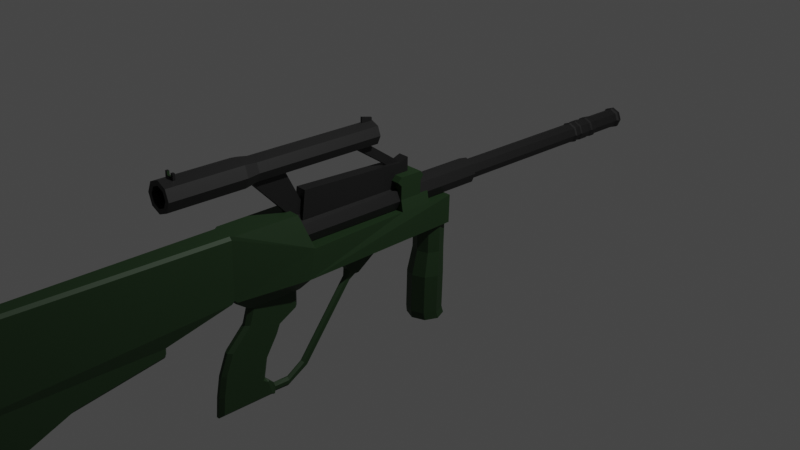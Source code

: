 # Source: Steyr_AUG.blend  (saved by Blender 2.80.75; exported with 4.5.12 LTS)
import bpy
from mathutils import Matrix  # noqa: F401  (used for matrix-valued properties, if any)

bpy.ops.wm.read_factory_settings(use_empty=True)
scene = bpy.context.scene
scene.name = 'Scene'

# ---- collections
col_collection = bpy.data.collections.new('Collection'); scene.collection.children.link(col_collection)

# ---- materials (node trees are filled in below, after node groups)
mat_body = bpy.data.materials.new('Body')
mat_body.alpha_threshold = 0.0
mat_body.use_transparent_shadow = False
mat_body.line_color = (0.0, 0.0, 0.0, 1.0)
mat_secondary = bpy.data.materials.new('Secondary')
mat_secondary.use_transparent_shadow = False

# ---- material node trees
mat_body.use_nodes = True; mat_body.node_tree.nodes.clear()
_N = mat_body.node_tree.nodes; _L = mat_body.node_tree.links
n0 = _N.new('ShaderNodeOutputMaterial'); n0.name = 'Material Output'; n0.location = (300, 300)
n1 = _N.new('ShaderNodeBsdfPrincipled'); n1.name = 'Principled BSDF'; n1.location = (2, 302)
n1.distribution = 'GGX'
n1.subsurface_method = 'BURLEY'
n1.inputs[0].default_value = (0.01309, 0.03931, 0.01056, 1.0)
n1.inputs[1].default_value = 0.05
n1.inputs[2].default_value = 0.6318
n1.inputs[3].default_value = 1.45
n1.inputs[27].default_value = (0.0, 0.0, 0.0, 1.0)
n1.inputs[28].default_value = 1.0
_L.new(n1.outputs[0], n0.inputs[0])
n0.is_active_output = True
mat_secondary.use_nodes = True; mat_secondary.node_tree.nodes.clear()
_N = mat_secondary.node_tree.nodes; _L = mat_secondary.node_tree.links
n0 = _N.new('ShaderNodeOutputMaterial'); n0.name = 'Material Output'; n0.location = (300, 300)
n1 = _N.new('ShaderNodeBsdfPrincipled'); n1.name = 'Principled BSDF'; n1.location = (10, 300)
n1.distribution = 'GGX'
n1.subsurface_method = 'BURLEY'
n1.inputs[0].default_value = (0.02274, 0.02274, 0.02274, 1.0)
n1.inputs[1].default_value = 0.4409
n1.inputs[3].default_value = 1.45
n1.inputs[27].default_value = (0.0, 0.0, 0.0, 1.0)
n1.inputs[28].default_value = 1.0
_L.new(n1.outputs[0], n0.inputs[0])
n0.is_active_output = True

# ---- world
world_world = bpy.data.worlds.new('World'); scene.world = world_world
world_world.use_nodes = True; world_world.node_tree.nodes.clear()
_N = world_world.node_tree.nodes; _L = world_world.node_tree.links
n0 = _N.new('ShaderNodeOutputWorld'); n0.name = 'World Output'; n0.location = (300, 300)
n1 = _N.new('ShaderNodeBackground'); n1.name = 'Background'; n1.location = (10, 300)
n1.inputs[0].default_value = (0.05088, 0.05088, 0.05088, 1.0)
_L.new(n1.outputs[0], n0.inputs[0])
n0.is_active_output = True
world_world.color = (0.05088, 0.05088, 0.05088)
world_world.use_sun_shadow = False
world_world.sun_shadow_jitter_overblur = 0.0

# ---- cameras
cam_camera = bpy.data.cameras.new('Camera')
cam_camera.clip_end = 100.0
cam_camera.ortho_scale = 7.314

# ---- lights
light_light = bpy.data.lights.new('Light', 'POINT')
light_light.transmission_factor = 0.0
light_light.energy = 1000.0
light_light.shadow_soft_size = 0.1
light_light.shadow_maximum_resolution = 0.006
light_light.use_absolute_resolution = True

# ---- meshes
me_cube = bpy.data.meshes.new('Cube')
me_cube.from_pydata([(0.1768, 1.627, 0.1783), (0.1768, 1.627, -0.1296), (0.0, -1.048, 0.0152), (0.0, -1.048, -0.1296), (0.1337, -1.048, 0.0152), (0.0, 1.627, -0.1296), (0.0, -4.48, 0.0152), (0.0, -4.48, -0.1296), (0.0, 1.627, 0.1783), (0.0, -0.3238, 0.1783), (0.0, -0.2622, -0.1296), (0.2316, -0.2622, -0.1296), (0.2316, -0.1959, 0.1783), (0.0, -1.048, 0.5254), (0.0, -0.3238, 0.5254), (0.0, -4.48, 0.5254), (0.1454, -0.3238, 0.5254), (0.0, -1.726, -0.3377), (0.0, -4.437, -0.3377), (0.0, -4.437, -0.3377), (0.09062, -4.437, -0.3377), (0.0, -1.726, -0.4101), (0.0, -4.437, -0.4101), (0.07888, -2.63, -0.4101), (0.0, -2.635, -0.4101), (0.0, -1.726, -0.438), (0.0, -4.275, -1.315), (0.0, -2.635, -0.5973), (0.0, -3.383, -0.9248), (-0.00187, -4.148, -1.335), (-0.00187, -3.542, -1.107), (-0.003201, -4.067, -1.343), (-0.003201, -3.535, -1.322), (0.0, -0.8732, -0.4774), (0.0, -0.2622, -0.4774), (0.0, -0.2622, -0.3035), (0.0, -0.8239, -0.3035), (0.0, -1.208, -1.35), (0.0, -0.5969, -1.35), (0.0, -0.6293, -0.9136), (0.0, -1.158, -0.9136), (0.0, -1.079, -0.6955), (0.0, -0.5015, -0.6955), (0.0, -0.664, -1.132), (0.0, -1.193, -1.132), (0.0, -0.9761, -0.5864), (0.0, -0.4575, -0.5864), (0.0, -0.5497, -1.345), (0.0, -0.5508, -1.239), (0.0, -0.3786, -1.348), (0.0, -0.3797, -1.243), (0.0, -0.139, -1.209), (0.0, -0.2105, -1.132), (0.0, 0.4097, -0.4617), (0.0, 0.3383, -0.3841), (0.0, 0.4678, -0.3922), (0.0, 0.3621, -0.3146), (0.0523, 0.8739, -0.1079), (0.0, 0.8739, -0.1079), (0.0, 0.2202, -0.06785), (0.0523, 0.2202, -0.06785), (0.1768, 0.9629, 0.1783), (0.0, 0.9629, 0.1783), (0.1768, 1.326, 0.1783), (0.0, 1.326, 0.1783), (0.151, 1.326, 0.3004), (0.151, 0.9629, 0.3004), (0.0, 1.326, 0.3004), (0.0, 0.9629, 0.3004), (0.0, 1.223, 0.3004), (0.151, 1.223, 0.3004), (0.151, 1.223, 0.5426), (0.151, 0.9629, 0.5426), (0.0, 1.223, 0.5426), (0.0, 0.9629, 0.5426), (0.151, 0.9629, 0.4482), (0.0, 0.9629, 0.4482), (0.151, 1.223, 0.4482), (0.0, 1.223, 0.4482), (0.151, 0.916, 0.4954), (0.151, 1.258, 0.4954), (0.0, 1.258, 0.4954), (0.0, 0.916, 0.4954), (0.0, 2.038, 0.4285), (0.0, -0.3415, 0.4285), (0.1002, 2.038, 0.387), (0.1002, -0.3415, 0.387), (0.1417, 2.038, 0.2869), (0.1417, -0.3415, 0.2869), (0.1002, 2.038, 0.1867), (0.1002, -0.3415, 0.1867), (0.0, 2.038, 0.1452), (0.0, -0.3415, 0.1452), (0.0, 2.063, 0.3957), (0.07699, 2.063, 0.3639), (0.1089, 2.063, 0.2869), (0.07699, 2.063, 0.2099), (0.0, 2.063, 0.178), (0.0, 3.756, 0.3957), (0.07699, 3.756, 0.3639), (0.1089, 3.756, 0.2869), (0.07699, 3.756, 0.2099), (0.0, 3.756, 0.178), (0.0, 3.773, 0.4072), (0.0851, 3.773, 0.372), (0.1203, 3.773, 0.2869), (0.0851, 3.773, 0.2018), (0.0, 3.773, 0.1665), (0.0, 3.797, 0.4072), (0.0851, 3.797, 0.372), (0.1203, 3.797, 0.2869), (0.0851, 3.797, 0.2018), (0.0, 3.797, 0.1665), (0.0, 3.808, 0.3971), (0.07793, 3.808, 0.3648), (0.1102, 3.808, 0.2869), (0.07793, 3.808, 0.2089), (0.0, 3.808, 0.1766), (0.0, 3.855, 0.3971), (0.07793, 3.855, 0.3648), (0.1102, 3.855, 0.2869), (0.07793, 3.855, 0.2089), (0.0, 3.855, 0.1766), (0.0, 3.87, 0.4046), (0.08323, 3.87, 0.3701), (0.1177, 3.87, 0.2869), (0.08323, 3.87, 0.2036), (0.0, 3.87, 0.1692), (0.0, 3.989, 0.4046), (0.08323, 3.989, 0.3701), (0.1177, 3.989, 0.2869), (0.08323, 3.989, 0.2036), (0.0, 3.989, 0.1692), (0.0, 4.006, 0.3973), (0.07809, 4.006, 0.3649), (0.1104, 4.006, 0.2869), (0.07809, 4.006, 0.2088), (0.0, 4.006, 0.1764), (0.0, 4.038, 0.3973), (0.07809, 4.038, 0.3649), (0.1104, 4.038, 0.2869), (0.07809, 4.038, 0.2088), (0.0, 4.038, 0.1764), (0.0, 4.057, 0.4065), (0.08458, 4.057, 0.3714), (0.1196, 4.057, 0.2869), (0.08458, 4.057, 0.2023), (0.0, 4.057, 0.1672), (0.0, 4.123, 0.4065), (0.08458, 4.123, 0.3714), (0.1196, 4.123, 0.2869), (0.08458, 4.123, 0.2023), (0.0, 4.123, 0.1672), (0.0, 4.151, 0.3936), (0.07549, 4.151, 0.3624), (0.1068, 4.151, 0.2869), (0.07549, 4.151, 0.2114), (0.0, 4.151, 0.1801), (0.0, 4.536, 0.3936), (0.07549, 4.536, 0.3624), (0.1068, 4.536, 0.2869), (0.07549, 4.536, 0.2114), (0.0, 4.536, 0.1801), (0.0, 4.558, 0.4081), (0.08574, 4.558, 0.3726), (0.1213, 4.558, 0.2869), (0.08574, 4.558, 0.2011), (0.0, 4.558, 0.1656), (0.0, 4.591, 0.4081), (0.08574, 4.591, 0.3726), (0.1213, 4.591, 0.2869), (0.08574, 4.591, 0.2011), (0.0, 4.591, 0.1656), (0.0, 4.607, 0.3971), (0.07795, 4.607, 0.3648), (0.1102, 4.607, 0.2869), (0.07795, 4.607, 0.2089), (0.0, 4.607, 0.1766), (0.1346, 1.617, -0.7081), (0.0, 1.673, -0.7081), (0.0, 1.677, -0.441), (0.0, 1.677, -0.105), (0.1149, 1.629, -0.441), (0.1149, 1.629, -0.105), (0.1626, 1.514, -0.441), (0.1626, 1.514, -0.105), (0.1149, 1.399, -0.441), (0.1149, 1.399, -0.105), (0.0, 1.352, -0.441), (0.0, 1.352, -0.105), (0.1904, 1.482, -0.7081), (0.1346, 1.348, -0.7081), (0.0, 1.292, -0.7081), (0.0, 1.673, -1.139), (0.0, 1.292, -1.139), (0.1346, 1.348, -1.139), (0.1904, 1.482, -1.139), (0.1346, 1.617, -1.139), (-0.1391, 1.641, -1.223), (0.0, 1.699, -1.223), (-0.1967, 1.502, -1.223), (-0.1391, 1.363, -1.223), (0.0, 1.306, -1.223), (0.1391, 1.363, -1.223), (0.1967, 1.502, -1.223), (0.1391, 1.641, -1.223), (0.0, -0.8586, 1.189), (0.109, -0.8586, 1.144), (-4.566e-09, 0.6943, 1.128), (0.0, -0.7203, 1.163), (0.06555, 0.6943, 1.101), (0.09057, -0.7203, 1.126), (0.0927, 0.6943, 1.035), (0.1281, -0.7203, 1.035), (0.06555, 0.6943, 0.9697), (0.09057, -0.7203, 0.9447), (-4.566e-09, 0.6943, 0.9425), (0.0, -0.7203, 0.9071), (0.1541, -0.8586, 1.035), (0.109, -0.8586, 0.9263), (0.0, -0.8586, 0.8811), (-7.154e-09, -1.654, 1.14), (-7.949e-09, -1.654, 0.9304), (0.07412, -1.654, 0.9611), (0.1048, -1.654, 1.035), (0.07412, -1.654, 1.109), (0.0, -0.7439, 0.9069), (0.02732, -0.7439, 0.9201), (0.02732, -0.3707, 0.93), (0.0, -0.3707, 0.9168), (0.04356, -0.3093, 0.3971), (0.02732, -0.3093, 0.464), (0.04356, -0.1234, 0.3971), (0.02732, -0.1234, 0.464), (0.0, -0.1234, 0.3971), (0.0, -0.1234, 0.464), (0.0, -0.3093, 0.3971), (0.0, -0.3093, 0.464), (0.01892, 0.9982, 0.515), (0.01892, 0.9982, 0.5769), (0.01892, 1.156, 0.515), (0.01892, 1.156, 0.5769), (0.0, 1.156, 0.515), (0.0, 1.156, 0.5769), (0.0, 0.9982, 0.515), (0.0, 0.9982, 0.5769), (0.0, 0.6471, 0.9111), (0.01892, 0.6471, 0.9252), (0.01892, 0.4894, 0.9252), (0.0, 0.4894, 0.9111), (0.00872, 0.561, 1.146), (0.00872, 0.561, 1.222), (0.00872, 0.6874, 1.146), (0.00872, 0.6874, 1.193), (0.0, 0.6874, 1.146), (0.0, 0.6874, 1.193), (0.0, 0.561, 1.146), (0.0, 0.561, 1.222), (0.05521, -1.54, 1.164), (0.05521, -1.54, 1.195), (0.05521, -1.517, 1.164), (0.05521, -1.517, 1.195), (0.0, -1.517, 1.195), (0.0, -1.517, 1.164), (0.0, -1.54, 1.164), (0.0, -1.54, 1.195), (0.02705, -1.517, 1.195), (0.02705, -1.54, 1.164), (0.02705, -1.517, 1.164), (0.02705, -1.54, 1.195), (0.02705, -1.517, 1.23), (0.05521, -1.517, 1.23), (0.05521, -1.54, 1.23), (0.02705, -1.54, 1.23), (0.0, -1.654, 1.189), (0.0, -1.654, 0.8811), (0.109, -1.654, 0.9263), (0.1541, -1.654, 1.035), (0.109, -1.654, 1.144), (0.0, 0.6943, 1.163), (0.09057, 0.6943, 1.126), (0.1281, 0.6943, 1.035), (0.09057, 0.6943, 0.9447), (0.0, 0.6943, 0.9071), (0.07937, -4.449, 0.0152), (0.05007, -4.48, 0.0152), (0.05007, -4.48, -0.1296), (0.07938, -4.449, -0.1296), (0.1332, -1.075, -0.1296), (0.1048, -1.048, -0.1296), (0.1258, -1.026, -0.1466), (0.1372, -1.019, -0.1296), (0.1337, -1.048, -0.1008), (0.1049, -1.048, 0.5254), (0.1337, -1.048, 0.4966), (0.1341, -1.019, 0.5254), (0.07937, -4.449, 0.4966), (0.05007, -4.48, 0.5254), (0.07888, -1.753, -0.3377), (0.05005, -1.726, -0.3377), (0.05007, -4.437, -0.3377), (0.07888, -4.405, -0.3377), (0.07888, -1.753, -0.4101), (0.05006, -1.726, -0.4101), (0.05007, -4.437, -0.4101), (0.07888, -4.405, -0.4101), (0.07888, -1.752, -0.4156), (0.06341, -1.754, -0.438), (0.05006, -4.275, -1.315), (0.07888, -4.244, -1.302), (0.07888, -2.63, -0.5711), (0.06341, -2.66, -0.5973), (0.07888, -3.396, -0.9069), (0.05006, -3.383, -0.9253), (0.04819, -4.148, -1.335), (0.07701, -4.111, -1.322), (0.07701, -3.583, -1.123), (0.04819, -3.542, -1.107), (0.076, -4.157, -1.317), (0.04686, -4.067, -1.343), (0.07586, -3.577, -1.295), (0.04686, -3.535, -1.322), (0.01682, -0.8732, -0.4774), (0.05358, -0.8318, -0.4774), (0.05358, -0.3035, -0.4774), (0.01682, -0.2622, -0.4774), (0.05358, -0.3033, -0.3035), (0.01682, -0.2622, -0.3035), (0.07988, -0.2622, -0.2778), (0.01682, -0.8239, -0.3035), (0.05358, -0.7826, -0.3035), (0.06358, -0.8518, -0.2818), (0.05358, -1.166, -1.313), (0.01682, -1.208, -1.35), (0.05358, -0.6082, -1.313), (0.01682, -0.5969, -1.35), (0.03553, -0.5651, -1.346), (0.01682, -1.158, -0.9136), (0.05358, -1.118, -0.9136), (0.01682, -0.6293, -0.9136), (0.05358, -0.6702, -0.9136), (0.01682, -0.5015, -0.6955), (0.05358, -0.5426, -0.6955), (0.05358, -1.038, -0.6955), (0.01682, -1.079, -0.6955), (0.05358, -1.153, -1.132), (0.01682, -1.193, -1.132), (0.01682, -0.664, -1.132), (0.05358, -0.7047, -1.132), (0.05358, -0.6532, -1.167), (0.04736, -0.6377, -1.157), (0.05358, -0.4989, -0.5864), (0.01682, -0.4575, -0.5864), (0.05358, -0.9347, -0.5864), (0.01682, -0.9761, -0.5864), (0.0, -0.5497, -1.345), (0.0268, -0.55, -1.312), (0.03553, -0.5651, -1.346), (0.0268, -0.5504, -1.274), (0.0, -0.5508, -1.239), (0.03193, -0.5725, -1.219), (-0.003769, -0.3786, -1.348), (0.0268, -0.379, -1.315), (0.0268, -0.3794, -1.278), (-0.003881, -0.3797, -1.243), (-0.003797, -0.139, -1.209), (0.0268, -0.1592, -1.187), (0.0268, -0.1902, -1.154), (-0.003922, -0.2105, -1.132), (-0.003846, 0.4097, -0.4617), (0.0268, 0.3895, -0.4398), (0.0268, 0.3587, -0.4063), (-0.003993, 0.3383, -0.3841), (0.0523, 0.4438, -0.3746), (0.02162, 0.4678, -0.3922), (0.0523, 0.4926, -0.3748), (0.02146, 0.3621, -0.3146), (0.0523, 0.3848, -0.3313), (0.0523, 0.3469, -0.2883)], [], [(1, 0, 63, 61, 12, 11), (0, 8, 64, 63), (36, 35, 34, 33), (346, 44, 37, 333), (284, 4, 294, 296), (5, 8, 0, 1), (3, 289, 299, 17), (12, 9, 14, 16), (6, 285, 297, 15), (286, 7, 18, 300), (5, 1, 11, 10), (17, 299, 303, 21), (16, 14, 13, 293, 295), (2, 6, 15, 13), (293, 13, 15, 297), (288, 292, 4, 284, 287), (300, 18, 22, 304), (290, 289, 3, 36, 329, 331), (288, 287, 301, 298), (7, 3, 17, 18), (21, 303, 307, 25), (304, 22, 26, 308), (298, 301, 305, 23, 302), (18, 17, 21, 24, 22), (300, 18, 19, 20), (25, 307, 311, 27), (308, 26, 29, 314), (28, 313, 317, 30), (302, 23, 310, 306), (24, 21, 25, 27), (22, 24, 27, 28, 26), (23, 305, 309, 312, 310), (26, 28, 30, 29), (30, 317, 321, 32), (314, 29, 31, 319), (312, 309, 315, 316), (27, 311, 313, 28), (316, 315, 318, 320), (32, 321, 319, 31), (29, 30, 32, 31), (44, 43, 38, 37), (10, 11, 328, 327, 35), (324, 323, 353, 351), (329, 36, 33, 322), (4, 12, 16, 295, 294), (11, 12, 4, 292, 291), (11, 291, 290, 331, 330, 326, 328), (3, 10, 35, 36), (349, 348, 345, 332, 334), (48, 359, 364, 50), (38, 335, 333, 37), (342, 343, 338, 340), (351, 353, 343, 342), (337, 40, 44, 346), (340, 338, 345, 348), (41, 42, 39, 40), (45, 46, 42, 41), (46, 352, 341, 42), (361, 49, 51, 365), (354, 45, 41, 344), (42, 341, 339, 39), (39, 339, 347, 43), (344, 41, 40, 337), (40, 39, 43, 44), (35, 327, 325, 34), (326, 330, 323, 324), (34, 325, 352, 46), (33, 34, 46, 45), (350, 349, 334, 336, 357, 356, 358, 360), (358, 356, 362, 363), (38, 43, 48, 47), (365, 51, 53, 369), (43, 347, 350, 360, 359, 48), (47, 48, 50, 49), (336, 335, 38, 47, 355, 357), (52, 368, 372, 54), (49, 50, 52, 51), (50, 364, 368, 52), (363, 362, 366, 367), (375, 374, 55, 58, 57), (367, 366, 370, 371), (369, 53, 55, 374), (51, 52, 54, 53), (55, 56, 59, 58), (53, 54, 56, 55), (54, 372, 376, 56), (371, 370, 373, 377), (59, 60, 57, 58), (56, 376, 378, 60, 59), (378, 377, 373, 375, 57, 60), (65, 67, 69, 70), (61, 62, 9, 12), (62, 61, 66, 68), (61, 63, 65, 70, 66), (63, 64, 67, 65), (71, 73, 74, 72), (82, 79, 72, 74), (79, 80, 71, 72), (80, 81, 73, 71), (70, 69, 78, 77), (66, 70, 77, 75), (68, 66, 75, 76), (77, 78, 81, 80), (75, 77, 80, 79), (76, 75, 79, 82), (83, 84, 86, 85), (85, 86, 88, 87), (87, 88, 90, 89), (89, 90, 92, 91), (86, 84, 92, 90, 88), (89, 91, 97, 96), (94, 95, 100, 99), (85, 87, 95, 94), (83, 85, 94, 93), (87, 89, 96, 95), (95, 96, 101, 100), (93, 94, 99, 98), (96, 97, 102, 101), (105, 106, 111, 110), (101, 102, 107, 106), (99, 100, 105, 104), (100, 101, 106, 105), (98, 99, 104, 103), (103, 104, 109, 108), (106, 107, 112, 111), (104, 105, 110, 109), (116, 117, 122, 121), (110, 111, 116, 115), (108, 109, 114, 113), (111, 112, 117, 116), (109, 110, 115, 114), (114, 115, 120, 119), (115, 116, 121, 120), (113, 114, 119, 118), (121, 122, 127, 126), (119, 120, 125, 124), (120, 121, 126, 125), (118, 119, 124, 123), (125, 126, 131, 130), (123, 124, 129, 128), (126, 127, 132, 131), (124, 125, 130, 129), (130, 131, 136, 135), (128, 129, 134, 133), (131, 132, 137, 136), (129, 130, 135, 134), (138, 139, 144, 143), (136, 137, 142, 141), (134, 135, 140, 139), (135, 136, 141, 140), (133, 134, 139, 138), (141, 142, 147, 146), (139, 140, 145, 144), (140, 141, 146, 145), (149, 150, 155, 154), (145, 146, 151, 150), (143, 144, 149, 148), (146, 147, 152, 151), (144, 145, 150, 149), (150, 151, 156, 155), (148, 149, 154, 153), (151, 152, 157, 156), (160, 161, 166, 165), (156, 157, 162, 161), (154, 155, 160, 159), (155, 156, 161, 160), (153, 154, 159, 158), (158, 159, 164, 163), (161, 162, 167, 166), (159, 160, 165, 164), (171, 172, 177, 176), (165, 166, 171, 170), (163, 164, 169, 168), (166, 167, 172, 171), (164, 165, 170, 169), (169, 170, 175, 174), (170, 171, 176, 175), (168, 169, 174, 173), (202, 201, 200, 198, 199), (178, 190, 196, 197), (180, 181, 183, 182), (184, 186, 191, 190), (182, 183, 185, 184), (184, 185, 187, 186), (190, 191, 195, 196), (186, 187, 189, 188), (191, 192, 194, 195), (182, 184, 190, 178), (197, 196, 204, 205), (180, 182, 178, 179), (183, 181, 189, 187, 185), (179, 178, 197, 193), (186, 188, 192, 191), (199, 205, 204, 203, 202), (195, 194, 202, 203), (193, 197, 205, 199), (196, 195, 203, 204), (213, 211, 207, 218), (279, 209, 211, 280), (207, 206, 274, 278), (280, 211, 213, 281), (218, 207, 278, 277), (281, 213, 215, 282), (217, 215, 219, 220), (282, 215, 217, 283), (215, 213, 218, 219), (211, 209, 206, 207), (219, 218, 277, 276), (220, 219, 276, 275), (234, 235, 233, 232), (232, 233, 231, 230), (234, 232, 230, 236), (233, 235, 229, 228), (231, 233, 228, 227), (237, 231, 227, 226), (230, 231, 237, 236), (228, 229, 226, 227), (242, 243, 241, 240), (240, 241, 239, 238), (242, 240, 238, 244), (241, 243, 246, 247), (238, 239, 245, 244), (247, 246, 249, 248), (245, 239, 248, 249), (239, 241, 247, 248), (268, 260, 258, 267), (254, 255, 253, 252), (252, 253, 251, 250), (254, 252, 250, 256), (260, 261, 259, 258), (253, 255, 257, 251), (268, 266, 261, 260), (250, 251, 257, 256), (266, 262, 265, 269), (267, 269, 265, 264), (258, 259, 269, 267), (259, 261, 271, 272), (263, 262, 266, 268), (263, 268, 267, 264), (271, 270, 273, 272), (261, 266, 270, 271), (266, 269, 273, 270), (269, 259, 272, 273), (177, 173, 174, 175, 176), (223, 222, 275, 276), (224, 223, 276, 277), (225, 224, 277, 278), (221, 225, 278, 274), (210, 208, 279, 280), (212, 210, 280, 281), (214, 212, 281, 282), (216, 214, 282, 283), (225, 221, 208, 210), (224, 225, 210, 212), (223, 224, 212, 214), (222, 223, 214, 216), (288, 289, 290, 291, 292), (293, 294, 295), (285, 286, 287, 284), (293, 297, 296, 294), (297, 285, 284, 296), (286, 300, 301, 287), (299, 289, 288, 298), (300, 304, 305, 301), (303, 299, 298, 302), (304, 308, 309, 305), (311, 307, 306, 310), (313, 311, 310, 312), (307, 303, 302, 306), (312, 316, 317, 313), (315, 309, 308, 314), (319, 321, 320, 318), (314, 319, 318, 315), (321, 317, 316, 320), (286, 285, 6, 7), (326, 327, 328), (329, 330, 331), (334, 335, 336), (347, 348, 349, 350), (326, 324, 325, 327), (323, 330, 329, 322), (333, 335, 334, 332), (346, 333, 332, 345), (352, 325, 324, 351), (344, 337, 338, 343), (347, 339, 340, 348), (339, 341, 342, 340), (354, 344, 343, 353), (337, 346, 345, 338), (341, 352, 351, 342), (322, 354, 353, 323), (322, 33, 45, 354), (355, 356, 357), (358, 359, 360), (373, 374, 375), (376, 377, 378), (362, 356, 355, 361), (358, 363, 364, 359), (363, 367, 368, 364), (361, 365, 366, 362), (365, 369, 370, 366), (372, 368, 367, 371), (371, 377, 376, 372), (369, 374, 373, 370), (355, 47, 49, 361)])
me_cube.polygons.foreach_set('material_index', [0, 0, 0, 0, 0, 0, 0, 0, 0, 0, 0, 0, 0, 0, 0, 0, 0, 0, 0, 0, 0, 0, 0, 0, 0, 0, 0, 0, 0, 0, 0, 0, 0, 0, 0, 0, 0, 0, 0, 0, 0, 0, 0, 0, 0, 0, 0, 0, 0, 0, 0, 0, 0, 0, 0, 0, 0, 0, 0, 0, 0, 0, 0, 0, 0, 0, 0, 0, 0, 0, 0, 0, 0, 0, 0, 0, 0, 0, 0, 0, 0, 0, 0, 0, 0, 0, 0, 0, 0, 0, 0, 0, 0, 0, 0, 0, 0, 0, 0, 0, 0, 0, 0, 0, 0, 1, 1, 1, 1, 0, 1, 1, 1, 1, 1, 1, 1, 1, 1, 1, 1, 1, 1, 1, 1, 1, 1, 1, 1, 1, 1, 1, 1, 1, 1, 1, 1, 1, 1, 1, 1, 1, 1, 1, 1, 1, 1, 1, 1, 1, 1, 1, 1, 1, 1, 1, 1, 1, 1, 1, 1, 1, 1, 1, 1, 1, 1, 1, 1, 1, 1, 1, 1, 1, 1, 1, 1, 1, 0, 0, 0, 0, 0, 0, 0, 0, 0, 0, 0, 0, 0, 0, 0, 0, 0, 0, 0, 1, 1, 1, 1, 1, 1, 1, 1, 1, 1, 1, 1, 1, 1, 0, 1, 1, 1, 0, 0, 1, 1, 0, 1, 1, 0, 1, 1, 0, 1, 1, 0, 1, 1, 1, 1, 0, 1, 1, 1, 1, 0, 1, 1, 0, 1, 1, 1, 1, 1, 1, 1, 1, 1, 1, 1, 1, 1, 1, 0, 0, 0, 0, 0, 0, 0, 0, 0, 0, 0, 0, 0, 0, 0, 0, 0, 0, 0, 0, 0, 0, 0, 0, 0, 0, 0, 0, 0, 0, 0, 0, 0, 0, 0, 0, 0, 0, 0, 0, 0, 0, 0, 0, 0, 0, 0, 0, 0])
_uv = me_cube.uv_layers.new(name='UVMap')
_uv.uv.foreach_set('vector', [0.125, 0.5, 0.375, 0.5, 0.375, 0.507, 0.375, 0.5256, 0.375, 0.5648, 0.125, 0.5648, 0.375, 0.0, 0.5, 0.0, 0.5, 0.006583, 0.375, 0.007044, 0.0, 0.0, 0.0, 0.0, 0.0, 0.0, 0.0, 0.0, 0.5392, 0.847, 0.5, 0.847, 0.5, 0.847, 0.5392, 0.847, 0.375, 0.7486, 0.375, 0.597, 0.375, 0.597, 0.375, 0.7486, 0.625, 0.625, 0.875, 0.625, 0.875, 0.75, 0.625, 0.75, 0.5, 0.847, 0.598, 0.847, 0.5793, 0.847, 0.5, 0.847, 0.375, 0.06479, 0.5, 0.06479, 0.5, 0.06479, 0.375, 0.06479, 0.625, 0.375, 0.625, 0.2957, 0.625, 0.2957, 0.625, 0.375, 0.375, 0.2957, 0.375, 0.375, 0.375, 0.375, 0.375, 0.2957, 0.5, 0.75, 0.625, 0.75, 0.625, 0.8148, 0.5, 0.8148, 0.5, 0.847, 0.5793, 0.847, 0.5793, 0.847, 0.5, 0.847, 0.375, 0.06479, 0.5, 0.06479, 0.5, 0.09704, 0.4019, 0.09704, 0.375, 0.09576, 0.0, 0.0, 0.0, 0.0, 0.0, 0.0, 0.0, 0.0, 0.4019, 0.09704, 0.5, 0.09704, 0.5, 0.25, 0.4207, 0.25, 0.125, 0.5983, 0.1747, 0.597, 0.375, 0.597, 0.375, 0.7486, 0.125, 0.7486, 0.375, 0.2957, 0.375, 0.375, 0.375, 0.375, 0.375, 0.2957, 0.625, 0.847, 0.598, 0.847, 0.5, 0.847, 0.5, 0.847, 0.5392, 0.847, 0.625, 0.847, 0.125, 0.5983, 0.125, 0.7486, 0.125, 0.7482, 0.125, 0.5986, 0.0, 0.0, 0.0, 0.0, 0.0, 0.0, 0.0, 0.0, 0.5, 0.847, 0.5793, 0.847, 0.5793, 0.847, 0.5, 0.847, 0.375, 0.2957, 0.375, 0.375, 0.375, 0.375, 0.375, 0.2957, 0.125, 0.5986, 0.125, 0.7482, 0.125, 0.7482, 0.125, 0.6481, 0.125, 0.5986, 0.0, 0.0, 0.0, 0.0, 0.0, 0.0, 0.0, 0.0, 0.0, 0.0, 0.5793, 1.0, 0.5, 1.0, 0.5, 1.0, 0.625, 1.0, 0.5, 0.847, 0.5793, 0.847, 0.5793, 0.8982, 0.5, 0.8984, 0.375, 0.2957, 0.375, 0.375, 0.375, 0.375, 0.375, 0.2957, 0.5, 0.9447, 0.5793, 0.9447, 0.5793, 0.9447, 0.5, 0.9447, 0.125, 0.5986, 0.125, 0.6481, 0.125, 0.6481, 0.125, 0.5985, 0.0, 0.0, 0.0, 0.0, 0.0, 0.0, 0.0, 0.0, 0.0, 0.0, 0.0, 0.0, 0.0, 0.0, 0.0, 0.0, 0.0, 0.0, 0.125, 0.6481, 0.125, 0.7482, 0.125, 0.7481, 0.125, 0.6953, 0.125, 0.6481, 0.0, 0.0, 0.0, 0.0, 0.0, 0.0, 0.0, 0.0, 0.5, 0.9447, 0.5793, 0.9447, 0.5793, 0.9447, 0.5, 0.9447, 0.375, 0.2957, 0.375, 0.375, 0.375, 0.375, 0.375, 0.2957, 0.125, 0.6975, 0.125, 0.7481, 0.125, 0.7467, 0.125, 0.6985, 0.5, 0.8984, 0.5793, 0.8982, 0.5793, 0.9447, 0.5, 0.9447, 0.125, 0.6985, 0.125, 0.7467, 0.125, 0.7479, 0.125, 0.6988, 0.5, 0.9447, 0.5793, 0.9447, 0.5793, 1.0, 0.5, 1.0, 0.0, 0.0, 0.0, 0.0, 0.0, 0.0, 0.0, 0.0, 0.0, 0.0, 0.0, 0.0, 0.0, 0.0, 0.0, 0.0, 0.5, 0.8148, 0.625, 0.8148, 0.625, 0.8148, 0.5392, 0.8148, 0.5, 0.8148, 0.125, 0.567, 0.125, 0.5949, 0.125, 0.5945, 0.125, 0.5674, 0.5392, 0.847, 0.5, 0.847, 0.5, 0.847, 0.5392, 0.847, 0.375, 0.597, 0.375, 0.5648, 0.375, 0.5648, 0.375, 0.5958, 0.375, 0.597, 0.125, 0.5648, 0.375, 0.5648, 0.375, 0.597, 0.1747, 0.597, 0.125, 0.5959, 0.125, 0.5648, 0.125, 0.5959, 0.125, 0.597, 0.125, 0.597, 0.125, 0.5947, 0.125, 0.5672, 0.125, 0.5648, 0.0, 0.0, 0.0, 0.0, 0.0, 0.0, 0.0, 0.0, 0.125, 0.5648, 0.125, 0.5673, 0.125, 0.5946, 0.125, 0.5949, 0.125, 0.5648, 0.5, 0.8148, 0.5, 0.8148, 0.4819, 0.8148, 0.5, 0.8148, 0.5, 0.8148, 0.5392, 0.8148, 0.5392, 0.847, 0.5, 0.847, 0.125, 0.5671, 0.125, 0.5948, 0.125, 0.5946, 0.125, 0.5673, 0.125, 0.5674, 0.125, 0.5945, 0.125, 0.5948, 0.125, 0.5671, 0.5392, 0.847, 0.5, 0.847, 0.5, 0.847, 0.5392, 0.847, 0.125, 0.5673, 0.125, 0.5946, 0.125, 0.5946, 0.125, 0.5673, 0.0, 0.0, 0.0, 0.0, 0.0, 0.0, 0.0, 0.0, 0.0, 0.0, 0.0, 0.0, 0.0, 0.0, 0.0, 0.0, 0.5, 0.8148, 0.5392, 0.8148, 0.5392, 0.8148, 0.5, 0.8148, 0.4824, 0.8148, 0.5, 0.8148, 0.5, 0.8148, 0.4823, 0.8148, 0.5392, 0.847, 0.5, 0.847, 0.5, 0.847, 0.5392, 0.847, 0.5, 0.8148, 0.5392, 0.8148, 0.5392, 0.8148, 0.5, 0.8148, 0.5, 0.8148, 0.5392, 0.8148, 0.5392, 0.8148, 0.5, 0.8148, 0.5392, 0.847, 0.5, 0.847, 0.5, 0.847, 0.5392, 0.847, 0.0, 0.0, 0.0, 0.0, 0.0, 0.0, 0.0, 0.0, 0.5, 0.8148, 0.5392, 0.8148, 0.5392, 0.8148, 0.5, 0.8148, 0.125, 0.5672, 0.125, 0.5947, 0.125, 0.5949, 0.125, 0.567, 0.5, 0.8148, 0.5392, 0.8148, 0.5392, 0.8148, 0.5, 0.8148, 0.0, 0.0, 0.0, 0.0, 0.0, 0.0, 0.0, 0.0, 0.125, 0.5648, 0.125, 0.5648, 0.125, 0.5648, 0.125, 0.5648, 0.125, 0.5648, 0.125, 0.5648, 0.125, 0.5648, 0.125, 0.5648, 0.125, 0.5648, 0.125, 0.5648, 0.125, 0.5648, 0.125, 0.5648, 0.0, 0.0, 0.0, 0.0, 0.0, 0.0, 0.0, 0.0, 0.4823, 0.8148, 0.5, 0.8148, 0.5, 0.8148, 0.4821, 0.8148, 0.5, 0.8148, 0.5392, 0.8148, 0.625, 0.8148, 0.625, 0.8148, 0.5, 0.8148, 0.5, 0.8148, 0.0, 0.0, 0.0, 0.0, 0.0, 0.0, 0.0, 0.0, 0.625, 0.8148, 0.5392, 0.8148, 0.5, 0.8148, 0.5, 0.8148, 0.5, 0.8148, 0.625, 0.8148, 0.5, 0.8148, 0.4817, 0.8148, 0.4814, 0.8148, 0.5, 0.8148, 0.0, 0.0, 0.0, 0.0, 0.0, 0.0, 0.0, 0.0, 0.5, 0.8148, 0.4819, 0.8148, 0.4817, 0.8148, 0.5, 0.8148, 0.125, 0.5648, 0.125, 0.5648, 0.125, 0.5648, 0.125, 0.5648, 0.625, 0.8148, 0.5517, 0.8148, 0.5, 0.8148, 0.5, 0.8148, 0.625, 0.8148, 0.125, 0.5648, 0.125, 0.5648, 0.125, 0.5648, 0.125, 0.5648, 0.486, 0.8148, 0.5, 0.8148, 0.5, 0.8148, 0.5517, 0.8148, 0.0, 0.0, 0.0, 0.0, 0.0, 0.0, 0.0, 0.0, 0.0, 0.0, 0.0, 0.0, 0.0, 0.0, 0.0, 0.0, 0.0, 0.0, 0.0, 0.0, 0.0, 0.0, 0.0, 0.0, 0.5, 0.8148, 0.486, 0.8148, 0.5513, 0.8148, 0.5, 0.8148, 0.125, 0.5648, 0.125, 0.5648, 0.125, 0.5648, 0.125, 0.5648, 0.5, 0.8148, 0.625, 0.8148, 0.625, 0.8148, 0.5, 0.8148, 0.5, 0.8148, 0.5513, 0.8148, 0.625, 0.8148, 0.625, 0.8148, 0.5, 0.8148, 0.125, 0.5648, 0.125, 0.5648, 0.125, 0.5648, 0.125, 0.5648, 0.125, 0.5648, 0.125, 0.5648, 0.375, 0.007044, 0.5, 0.006583, 0.5, 0.01323, 0.375, 0.01415, 0.375, 0.02561, 0.5, 0.02393, 0.5, 0.06479, 0.375, 0.06479, 0.5, 0.02393, 0.375, 0.02561, 0.375, 0.02561, 0.5, 0.02393, 0.375, 0.5256, 0.375, 0.507, 0.375, 0.507, 0.375, 0.5142, 0.375, 0.5256, 0.375, 0.007044, 0.5, 0.006583, 0.5, 0.006583, 0.375, 0.007044, 0.375, 0.01415, 0.5, 0.01323, 0.5, 0.02393, 0.375, 0.02561, 0.5, 0.02393, 0.375, 0.02561, 0.375, 0.02561, 0.5, 0.02393, 0.375, 0.5256, 0.375, 0.5142, 0.375, 0.5142, 0.375, 0.5256, 0.375, 0.01415, 0.5, 0.01323, 0.5, 0.01323, 0.375, 0.01415, 0.375, 0.01415, 0.5, 0.01323, 0.5, 0.01323, 0.375, 0.01415, 0.375, 0.5256, 0.375, 0.5142, 0.375, 0.5142, 0.375, 0.5256, 0.5, 0.02393, 0.375, 0.02561, 0.375, 0.02561, 0.5, 0.02393, 0.375, 0.01415, 0.5, 0.01323, 0.5, 0.01323, 0.375, 0.01415, 0.375, 0.5256, 0.375, 0.5142, 0.375, 0.5142, 0.375, 0.5256, 0.5, 0.02393, 0.375, 0.02561, 0.375, 0.02561, 0.5, 0.02393, 1.0, 0.5, 1.0, 1.0, 0.875, 1.0, 0.875, 0.5, 0.875, 0.5, 0.875, 1.0, 0.75, 1.0, 0.75, 0.5, 0.75, 0.5, 0.75, 1.0, 0.625, 1.0, 0.625, 0.5, 0.625, 0.5, 0.625, 1.0, 0.5, 1.0, 0.5, 0.5, 0.4197, 0.4197, 0.25, 0.49, 0.25, 0.01, 0.4197, 0.08029, 0.49, 0.25, 0.625, 0.5, 0.5, 0.5, 0.5, 0.5, 0.625, 0.5, 0.875, 0.5, 0.75, 0.5, 0.75, 0.5, 0.875, 0.5, 0.875, 0.5, 0.75, 0.5, 0.75, 0.5, 0.875, 0.5, 1.0, 0.5, 0.875, 0.5, 0.875, 0.5, 1.0, 0.5, 0.75, 0.5, 0.625, 0.5, 0.625, 0.5, 0.75, 0.5, 0.75, 0.5, 0.625, 0.5, 0.625, 0.5, 0.75, 0.5, 1.0, 0.5, 0.875, 0.5, 0.875, 0.5, 1.0, 0.5, 0.625, 0.5, 0.5, 0.5, 0.5, 0.5, 0.625, 0.5, 0.75, 0.5, 0.625, 0.5, 0.625, 0.5, 0.75, 0.5, 0.625, 0.5, 0.5, 0.5, 0.5, 0.5, 0.625, 0.5, 0.875, 0.5, 0.75, 0.5, 0.75, 0.5, 0.875, 0.5, 0.75, 0.5, 0.625, 0.5, 0.625, 0.5, 0.75, 0.5, 1.0, 0.5, 0.875, 0.5, 0.875, 0.5, 1.0, 0.5, 1.0, 0.5, 0.875, 0.5, 0.875, 0.5, 1.0, 0.5, 0.625, 0.5, 0.5, 0.5, 0.5, 0.5, 0.625, 0.5, 0.875, 0.5, 0.75, 0.5, 0.75, 0.5, 0.875, 0.5, 0.625, 0.5, 0.5, 0.5, 0.5, 0.5, 0.625, 0.5, 0.75, 0.5, 0.625, 0.5, 0.625, 0.5, 0.75, 0.5, 1.0, 0.5, 0.875, 0.5, 0.875, 0.5, 1.0, 0.5, 0.625, 0.5, 0.5, 0.5, 0.5, 0.5, 0.625, 0.5, 0.875, 0.5, 0.75, 0.5, 0.75, 0.5, 0.875, 0.5, 0.875, 0.5, 0.75, 0.5, 0.75, 0.5, 0.875, 0.5, 0.75, 0.5, 0.625, 0.5, 0.625, 0.5, 0.75, 0.5, 1.0, 0.5, 0.875, 0.5, 0.875, 0.5, 1.0, 0.5, 0.625, 0.5, 0.5, 0.5, 0.5, 0.5, 0.625, 0.5, 0.875, 0.5, 0.75, 0.5, 0.75, 0.5, 0.875, 0.5, 0.75, 0.5, 0.625, 0.5, 0.625, 0.5, 0.75, 0.5, 1.0, 0.5, 0.875, 0.5, 0.875, 0.5, 1.0, 0.5, 0.75, 0.5, 0.625, 0.5, 0.625, 0.5, 0.75, 0.5, 1.0, 0.5, 0.875, 0.5, 0.875, 0.5, 1.0, 0.5, 0.625, 0.5, 0.5, 0.5, 0.5, 0.5, 0.625, 0.5, 0.875, 0.5, 0.75, 0.5, 0.75, 0.5, 0.875, 0.5, 0.75, 0.5, 0.625, 0.5, 0.625, 0.5, 0.75, 0.5, 1.0, 0.5, 0.875, 0.5, 0.875, 0.5, 1.0, 0.5, 0.625, 0.5, 0.5, 0.5, 0.5, 0.5, 0.625, 0.5, 0.875, 0.5, 0.75, 0.5, 0.75, 0.5, 0.875, 0.5, 1.0, 0.5, 0.875, 0.5, 0.875, 0.5, 1.0, 0.5, 0.625, 0.5, 0.5, 0.5, 0.5, 0.5, 0.625, 0.5, 0.875, 0.5, 0.75, 0.5, 0.75, 0.5, 0.875, 0.5, 0.75, 0.5, 0.625, 0.5, 0.625, 0.5, 0.75, 0.5, 1.0, 0.5, 0.875, 0.5, 0.875, 0.5, 1.0, 0.5, 0.625, 0.5, 0.5, 0.5, 0.5, 0.5, 0.625, 0.5, 0.875, 0.5, 0.75, 0.5, 0.75, 0.5, 0.875, 0.5, 0.75, 0.5, 0.625, 0.5, 0.625, 0.5, 0.75, 0.5, 0.875, 0.5, 0.75, 0.5, 0.75, 0.5, 0.875, 0.5, 0.75, 0.5, 0.625, 0.5, 0.625, 0.5, 0.75, 0.5, 1.0, 0.5, 0.875, 0.5, 0.875, 0.5, 1.0, 0.5, 0.625, 0.5, 0.5, 0.5, 0.5, 0.5, 0.625, 0.5, 0.875, 0.5, 0.75, 0.5, 0.75, 0.5, 0.875, 0.5, 0.75, 0.5, 0.625, 0.5, 0.625, 0.5, 0.75, 0.5, 1.0, 0.5, 0.875, 0.5, 0.875, 0.5, 1.0, 0.5, 0.625, 0.5, 0.5, 0.5, 0.5, 0.5, 0.625, 0.5, 0.75, 0.5, 0.625, 0.5, 0.625, 0.5, 0.75, 0.5, 0.625, 0.5, 0.5, 0.5, 0.5, 0.5, 0.625, 0.5, 0.875, 0.5, 0.75, 0.5, 0.75, 0.5, 0.875, 0.5, 0.75, 0.5, 0.625, 0.5, 0.625, 0.5, 0.75, 0.5, 1.0, 0.5, 0.875, 0.5, 0.875, 0.5, 1.0, 0.5, 1.0, 0.5, 0.875, 0.5, 0.875, 0.5, 1.0, 0.5, 0.625, 0.5, 0.5, 0.5, 0.5, 0.5, 0.625, 0.5, 0.875, 0.5, 0.75, 0.5, 0.75, 0.5, 0.875, 0.5, 0.625, 0.5, 0.5, 0.5, 0.5, 0.5, 0.625, 0.5, 0.75, 0.5, 0.625, 0.5, 0.625, 0.5, 0.75, 0.5, 1.0, 0.5, 0.875, 0.5, 0.875, 0.5, 1.0, 0.5, 0.625, 0.5, 0.5, 0.5, 0.5, 0.5, 0.625, 0.5, 0.875, 0.5, 0.75, 0.5, 0.75, 0.5, 0.875, 0.5, 0.875, 0.5, 0.75, 0.5, 0.75, 0.5, 0.875, 0.5, 0.75, 0.5, 0.625, 0.5, 0.625, 0.5, 0.75, 0.5, 1.0, 0.5, 0.875, 0.5, 0.875, 0.5, 1.0, 0.5, 0.75, 0.01, 0.5803, 0.08029, 0.51, 0.25, 0.5803, 0.4197, 0.75, 0.49, 0.875, 0.5, 0.75, 0.5, 0.75, 0.5, 0.875, 0.5, 1.0, 0.5, 1.0, 1.0, 0.875, 1.0, 0.875, 0.5, 0.75, 0.5, 0.625, 0.5, 0.625, 0.5, 0.75, 0.5, 0.875, 0.5, 0.875, 1.0, 0.75, 1.0, 0.75, 0.5, 0.75, 0.5, 0.75, 1.0, 0.625, 1.0, 0.625, 0.5, 0.75, 0.5, 0.625, 0.5, 0.625, 0.5, 0.75, 0.5, 0.625, 0.5, 0.625, 1.0, 0.5, 1.0, 0.5, 0.5, 0.625, 0.5, 0.5, 0.5, 0.5, 0.5, 0.625, 0.5, 0.875, 0.5, 0.75, 0.5, 0.75, 0.5, 0.875, 0.5, 0.875, 0.5, 0.75, 0.5, 0.75, 0.5, 0.875, 0.5, 1.0, 0.5, 0.875, 0.5, 0.875, 0.5, 1.0, 0.5, 0.4197, 0.4197, 0.25, 0.49, 0.25, 0.01, 0.4197, 0.08029, 0.49, 0.25, 1.0, 0.5, 0.875, 0.5, 0.875, 0.5, 1.0, 0.5, 0.625, 0.5, 0.5, 0.5, 0.5, 0.5, 0.625, 0.5, 0.75, 0.49, 0.9197, 0.4197, 0.99, 0.25, 0.9197, 0.08029, 0.75, 0.01, 0.625, 0.5, 0.5, 0.5, 0.5, 0.5, 0.625, 0.5, 1.0, 0.5, 0.875, 0.5, 0.875, 0.5, 1.0, 0.5, 0.75, 0.5, 0.625, 0.5, 0.625, 0.5, 0.75, 0.5, 0.75, 1.0, 0.875, 1.0, 0.875, 1.0, 0.75, 1.0, 1.0, 0.5, 1.0, 1.0, 0.875, 1.0, 0.875, 0.5, 0.875, 1.0, 1.0, 1.0, 1.0, 1.0, 0.875, 1.0, 0.875, 0.5, 0.875, 1.0, 0.75, 1.0, 0.75, 0.5, 0.75, 1.0, 0.875, 1.0, 0.875, 1.0, 0.75, 1.0, 0.75, 0.5, 0.75, 1.0, 0.625, 1.0, 0.625, 0.5, 0.5, 1.0, 0.625, 1.0, 0.625, 1.0, 0.5, 1.0, 0.625, 0.5, 0.625, 1.0, 0.5, 1.0, 0.5, 0.5, 0.625, 1.0, 0.75, 1.0, 0.75, 1.0, 0.625, 1.0, 0.875, 1.0, 1.0, 1.0, 1.0, 1.0, 0.875, 1.0, 0.625, 1.0, 0.75, 1.0, 0.75, 1.0, 0.625, 1.0, 0.5, 1.0, 0.625, 1.0, 0.625, 1.0, 0.5, 1.0, 0.375, 0.375, 0.625, 0.375, 0.625, 0.5, 0.375, 0.5, 0.375, 0.5, 0.625, 0.5, 0.625, 0.75, 0.375, 0.75, 0.25, 0.5, 0.375, 0.5, 0.375, 0.75, 0.25, 0.75, 0.625, 0.5, 0.625, 0.375, 0.625, 0.375, 0.625, 0.5, 0.625, 0.75, 0.625, 0.5, 0.625, 0.5, 0.625, 0.75, 0.625, 0.875, 0.625, 0.75, 0.625, 0.75, 0.625, 0.875, 0.375, 0.75, 0.625, 0.75, 0.625, 0.875, 0.375, 0.875, 0.625, 0.5, 0.75, 0.5, 0.75, 0.75, 0.625, 0.75, 0.375, 0.375, 0.625, 0.375, 0.625, 0.5, 0.375, 0.5, 0.375, 0.5, 0.625, 0.5, 0.625, 0.75, 0.375, 0.75, 0.25, 0.5, 0.375, 0.5, 0.375, 0.75, 0.25, 0.75, 0.625, 0.5, 0.625, 0.375, 0.625, 0.375, 0.625, 0.5, 0.375, 0.75, 0.625, 0.75, 0.625, 0.875, 0.375, 0.875, 0.625, 0.5, 0.75, 0.5, 0.75, 0.75, 0.625, 0.75, 0.625, 0.875, 0.625, 0.75, 0.625, 0.75, 0.625, 0.875, 0.625, 0.75, 0.625, 0.5, 0.625, 0.5, 0.625, 0.75, 0.5705, 0.0, 0.625, 0.0, 0.625, 0.25, 0.5705, 0.25, 0.375, 0.375, 0.625, 0.375, 0.625, 0.5, 0.375, 0.5, 0.375, 0.5, 0.625, 0.5, 0.625, 0.75, 0.375, 0.75, 0.25, 0.5, 0.375, 0.5, 0.375, 0.75, 0.25, 0.75, 0.375, 0.5, 0.625, 0.5, 0.625, 0.75, 0.375, 0.75, 0.625, 0.5, 0.75, 0.5, 0.75, 0.75, 0.625, 0.75, 0.375, 0.9455, 0.625, 0.9455, 0.625, 1.0, 0.375, 1.0, 0.375, 0.75, 0.625, 0.75, 0.625, 0.875, 0.375, 0.875, 0.6795, 0.5, 0.75, 0.5, 0.75, 0.75, 0.6795, 0.75, 0.375, 0.3045, 0.625, 0.3045, 0.625, 0.375, 0.375, 0.375, 0.375, 0.25, 0.625, 0.25, 0.625, 0.3045, 0.375, 0.3045, 0.625, 0.75, 0.625, 0.5, 0.625, 0.5, 0.625, 0.75, 0.375, 0.875, 0.625, 0.875, 0.625, 0.9455, 0.375, 0.9455, 0.5, 0.0, 0.5705, 0.0, 0.5705, 0.25, 0.5, 0.25, 0.625, 0.5, 0.6795, 0.5, 0.6795, 0.75, 0.625, 0.75, 0.625, 1.0, 0.625, 0.9455, 0.625, 0.9455, 0.625, 1.0, 0.6795, 0.5, 0.6795, 0.75, 0.6795, 0.75, 0.6795, 0.5, 0.625, 0.3045, 0.625, 0.25, 0.625, 0.25, 0.625, 0.3045, 0.75, 0.01, 0.75, 0.49, 0.9197, 0.4197, 0.99, 0.25, 0.9197, 0.08029, 0.3654, 0.1346, 0.25, 0.08675, 0.25, 0.01, 0.4197, 0.08029, 0.4132, 0.25, 0.3654, 0.1346, 0.4197, 0.08029, 0.49, 0.25, 0.3654, 0.3654, 0.4132, 0.25, 0.49, 0.25, 0.4197, 0.4197, 0.25, 0.4132, 0.3654, 0.3654, 0.4197, 0.4197, 0.25, 0.49, 0.8728, 0.3728, 0.75, 0.4237, 0.75, 0.49, 0.9197, 0.4197, 0.9237, 0.25, 0.8728, 0.3728, 0.9197, 0.4197, 0.99, 0.25, 0.8728, 0.1272, 0.9237, 0.25, 0.99, 0.25, 0.9197, 0.08029, 0.75, 0.0763, 0.8728, 0.1272, 0.9197, 0.08029, 0.75, 0.01, 0.3654, 0.3654, 0.25, 0.4132, 0.75, 0.4237, 0.8728, 0.3728, 0.4132, 0.25, 0.3654, 0.3654, 0.8728, 0.3728, 0.9237, 0.25, 0.3654, 0.1346, 0.4132, 0.25, 0.9237, 0.25, 0.8728, 0.1272, 0.25, 0.08675, 0.3654, 0.1346, 0.8728, 0.1272, 0.75, 0.0763, 0.125, 0.5983, 0.125, 0.597, 0.125, 0.597, 0.125, 0.597, 0.125, 0.597, 0.4019, 0.09704, 0.375, 0.09704, 0.375, 0.09576, 0.625, 0.2957, 0.375, 0.2957, 0.375, 0.25, 0.625, 0.25, 0.4019, 0.09704, 0.4207, 0.25, 0.375, 0.2486, 0.375, 0.09704, 0.625, 0.2957, 0.625, 0.2957, 0.625, 0.25, 0.625, 0.25, 0.375, 0.2957, 0.375, 0.2957, 0.375, 0.25, 0.375, 0.25, 0.5793, 0.847, 0.598, 0.847, 0.625, 0.847, 0.625, 0.847, 0.375, 0.2957, 0.375, 0.2957, 0.375, 0.25, 0.375, 0.25, 0.5793, 0.847, 0.5793, 0.847, 0.625, 0.847, 0.625, 0.847, 0.375, 0.2957, 0.375, 0.2957, 0.375, 0.25, 0.375, 0.25, 0.5793, 0.8982, 0.5793, 0.847, 0.625, 0.8483, 0.625, 0.8978, 0.5793, 0.9447, 0.5793, 0.8982, 0.625, 0.8981, 0.625, 0.9447, 0.5793, 0.847, 0.5793, 0.847, 0.625, 0.847, 0.625, 0.847, 0.125, 0.6975, 0.125, 0.6985, 0.125, 0.6947, 0.125, 0.6947, 0.125, 0.7467, 0.125, 0.7481, 0.125, 0.75, 0.125, 0.75, 0.5793, 1.0, 0.5793, 0.9447, 0.625, 0.949, 0.625, 1.0, 0.375, 0.2957, 0.375, 0.2957, 0.375, 0.25, 0.375, 0.25, 0.5793, 0.9447, 0.5793, 0.9447, 0.625, 0.9447, 0.625, 0.9447, 0.375, 0.2957, 0.625, 0.2957, 0.625, 0.375, 0.375, 0.375, 0.125, 0.5672, 0.125, 0.5648, 0.125, 0.5648, 0.5392, 0.847, 0.625, 0.847, 0.625, 0.847, 0.125, 0.5648, 0.125, 0.5648, 0.125, 0.5648, 0.5392, 0.8148, 0.625, 0.8148, 0.625, 0.8148, 0.625, 0.8148, 0.125, 0.5672, 0.125, 0.567, 0.125, 0.5648, 0.125, 0.5648, 0.125, 0.5949, 0.125, 0.5947, 0.125, 0.597, 0.125, 0.597, 0.5392, 0.847, 0.5392, 0.8148, 0.625, 0.8154, 0.625, 0.8448, 0.5392, 0.847, 0.5392, 0.847, 0.625, 0.847, 0.625, 0.847, 0.5392, 0.8148, 0.5392, 0.8148, 0.625, 0.8148, 0.625, 0.8148, 0.5392, 0.847, 0.5392, 0.847, 0.625, 0.847, 0.625, 0.847, 0.5392, 0.8148, 0.5392, 0.8148, 0.625, 0.8148, 0.625, 0.8148, 0.5392, 0.8148, 0.5392, 0.8148, 0.625, 0.8148, 0.625, 0.8148, 0.5392, 0.847, 0.5392, 0.847, 0.625, 0.847, 0.625, 0.847, 0.5392, 0.847, 0.5392, 0.847, 0.625, 0.847, 0.625, 0.847, 0.5392, 0.8148, 0.5392, 0.8148, 0.625, 0.8148, 0.625, 0.8148, 0.5392, 0.847, 0.5392, 0.847, 0.625, 0.847, 0.625, 0.847, 0.5392, 0.847, 0.5, 0.847, 0.5, 0.847, 0.5392, 0.847, 0.5, 0.8148, 0.625, 0.8148, 0.625, 0.8148, 0.125, 0.5648, 0.125, 0.5648, 0.125, 0.5648, 0.125, 0.5648, 0.125, 0.5648, 0.125, 0.5648, 0.5513, 0.8148, 0.625, 0.8148, 0.625, 0.8148, 0.125, 0.5648, 0.125, 0.5648, 0.125, 0.5648, 0.125, 0.5648, 0.125, 0.5648, 0.125, 0.5648, 0.125, 0.5648, 0.125, 0.5648, 0.125, 0.5648, 0.125, 0.5648, 0.125, 0.5648, 0.125, 0.5648, 0.4824, 0.8148, 0.4823, 0.8148, 0.625, 0.8148, 0.625, 0.8148, 0.4823, 0.8148, 0.4821, 0.8148, 0.625, 0.8148, 0.625, 0.8148, 0.4814, 0.8148, 0.4817, 0.8148, 0.625, 0.8148, 0.625, 0.8148, 0.125, 0.5648, 0.125, 0.5648, 0.125, 0.5648, 0.125, 0.5648, 0.486, 0.8148, 0.5517, 0.8148, 0.625, 0.8148, 0.625, 0.8148, 0.5, 0.8148, 0.5, 0.8148, 0.5, 0.8148, 0.4824, 0.8148])
me_cube.materials.append(mat_body)
me_cube.materials.append(mat_secondary)
me_cube.use_remesh_preserve_volume = False
me_cube.use_remesh_preserve_attributes = False
me_cube.use_mirror_vertex_groups = False
me_cube.update()
me_cube_001 = bpy.data.meshes.new('Cube.001')
me_cube_001.from_pydata([(-0.029, -0.029, -0.029), (-0.029, -0.029, 0.3678), (-0.029, 0.1701, -0.029), (-0.029, 0.1701, 0.3678), (0.029, -0.029, -0.029), (0.029, -0.029, 0.3678), (0.029, 0.1701, -0.029), (0.029, 0.1701, 0.3678), (-0.029, -0.029, 0.2303), (-0.029, 0.1701, 0.2303), (0.029, 0.1701, 0.2303), (0.029, -0.029, 0.2303), (-0.029, 0.1264, 0.1006), (0.029, 0.1264, 0.1006), (0.029, -0.029, 0.1006), (-0.029, -0.029, 0.1006), (-0.029, 0.1384, 0.03582), (0.029, 0.1384, 0.03582), (0.029, -0.029, 0.03582), (-0.029, -0.029, 0.03582), (-0.029, -0.029, 0.1654), (-0.029, 0.1378, 0.1654), (0.029, 0.1378, 0.1654), (0.029, -0.029, 0.1654)], [], [(8, 1, 3, 9), (9, 3, 7, 10), (10, 7, 5, 11), (11, 5, 1, 8), (2, 6, 4, 0), (7, 3, 1, 5), (23, 11, 8, 20), (22, 10, 11, 23), (21, 9, 10, 22), (20, 8, 9, 21), (19, 15, 12, 16), (16, 12, 13, 17), (17, 13, 14, 18), (18, 14, 15, 19), (4, 18, 19, 0), (6, 17, 18, 4), (2, 16, 17, 6), (0, 19, 16, 2), (15, 20, 21, 12), (12, 21, 22, 13), (13, 22, 23, 14), (14, 23, 20, 15)])
_uv = me_cube_001.uv_layers.new(name='UVMap')
_uv.uv.foreach_set('vector', [0.5384, 0.0, 0.625, 0.0, 0.625, 0.25, 0.5384, 0.25, 0.5384, 0.25, 0.625, 0.25, 0.625, 0.5, 0.5384, 0.5, 0.5384, 0.5, 0.625, 0.5, 0.625, 0.75, 0.5384, 0.75, 0.5384, 0.75, 0.625, 0.75, 0.625, 1.0, 0.5384, 1.0, 0.125, 0.5, 0.375, 0.5, 0.375, 0.75, 0.125, 0.75, 0.625, 0.5, 0.875, 0.5, 0.875, 0.75, 0.625, 0.75, 0.4975, 0.75, 0.5384, 0.75, 0.5384, 1.0, 0.4975, 1.0, 0.4975, 0.5, 0.5384, 0.5, 0.5384, 0.75, 0.4975, 0.75, 0.4975, 0.25, 0.5384, 0.25, 0.5384, 0.5, 0.4975, 0.5, 0.4975, 0.0, 0.5384, 0.0, 0.5384, 0.25, 0.4975, 0.25, 0.4158, 0.0, 0.4567, 0.0, 0.4567, 0.25, 0.4158, 0.25, 0.4158, 0.25, 0.4567, 0.25, 0.4567, 0.5, 0.4158, 0.5, 0.4158, 0.5, 0.4567, 0.5, 0.4567, 0.75, 0.4158, 0.75, 0.4158, 0.75, 0.4567, 0.75, 0.4567, 1.0, 0.4158, 1.0, 0.375, 0.75, 0.4158, 0.75, 0.4158, 1.0, 0.375, 1.0, 0.375, 0.5, 0.4158, 0.5, 0.4158, 0.75, 0.375, 0.75, 0.375, 0.25, 0.4158, 0.25, 0.4158, 0.5, 0.375, 0.5, 0.375, 0.0, 0.4158, 0.0, 0.4158, 0.25, 0.375, 0.25, 0.4567, 0.0, 0.4975, 0.0, 0.4975, 0.25, 0.4567, 0.25, 0.4567, 0.25, 0.4975, 0.25, 0.4975, 0.5, 0.4567, 0.5, 0.4567, 0.5, 0.4975, 0.5, 0.4975, 0.75, 0.4567, 0.75, 0.4567, 0.75, 0.4975, 0.75, 0.4975, 1.0, 0.4567, 1.0])
me_cube_001.materials.append(mat_secondary)
me_cube_001.use_remesh_preserve_volume = False
me_cube_001.use_remesh_preserve_attributes = False
me_cube_001.use_mirror_vertex_groups = False
me_cube_001.update()
me_cube_002 = bpy.data.meshes.new('Cube.002')
me_cube_002.from_pydata([(-0.05966, -0.04709, -1.207), (-0.05966, -0.1233, 0.167), (-0.05966, 0.648, -1.136), (-0.05966, 0.5381, 0.1588), (0.05966, -0.04709, -1.207), (0.05966, -0.1233, 0.167), (0.05966, 0.648, -1.136), (0.05966, 0.5381, 0.1588), (-0.05966, -0.07405, -1.11), (-0.05966, 0.6023, -1.039), (0.05966, 0.6023, -1.039), (0.05966, -0.07405, -1.11)], [], [(8, 1, 3, 9), (9, 3, 7, 10), (10, 7, 5, 11), (11, 5, 1, 8), (2, 6, 4, 0), (7, 3, 1, 5), (4, 11, 8, 0), (6, 10, 11, 4), (2, 9, 10, 6), (0, 8, 9, 2)])
_uv = me_cube_002.uv_layers.new(name='UVMap')
_uv.uv.foreach_set('vector', [0.3924, 0.0, 0.625, 0.0, 0.625, 0.25, 0.3924, 0.25, 0.3924, 0.25, 0.625, 0.25, 0.625, 0.5, 0.3924, 0.5, 0.3924, 0.5, 0.625, 0.5, 0.625, 0.75, 0.3924, 0.75, 0.3924, 0.75, 0.625, 0.75, 0.625, 1.0, 0.3924, 1.0, 0.125, 0.5, 0.375, 0.5, 0.375, 0.75, 0.125, 0.75, 0.625, 0.5, 0.875, 0.5, 0.875, 0.75, 0.625, 0.75, 0.375, 0.75, 0.3924, 0.75, 0.3924, 1.0, 0.375, 1.0, 0.375, 0.5, 0.3924, 0.5, 0.3924, 0.75, 0.375, 0.75, 0.375, 0.25, 0.3924, 0.25, 0.3924, 0.5, 0.375, 0.5, 0.375, 0.0, 0.3924, 0.0, 0.3924, 0.25, 0.375, 0.25])
me_cube_002.materials.append(mat_secondary)
me_cube_002.use_remesh_preserve_volume = False
me_cube_002.use_remesh_preserve_attributes = False
me_cube_002.use_mirror_vertex_groups = False
me_cube_002.update()
arm_armature = bpy.data.armatures.new('Armature')  # bones are not reproduced

# ---- objects
ob_body = bpy.data.objects.new('Body', me_cube)
ob_light = bpy.data.objects.new('Light', light_light)
ob_camera = bpy.data.objects.new('Camera', cam_camera)
ob_empty = bpy.data.objects.new('Empty', None)
ob_trigger = bpy.data.objects.new('Trigger', me_cube_001)
ob_magazine = bpy.data.objects.new('Magazine', me_cube_002)
ob_armature = bpy.data.objects.new('Armature', arm_armature)

# ---- transforms, parenting, visibility, modifiers, constraints
ob_body.parent = ob_armature
ob_body.matrix_parent_inverse = Matrix(((1.0, 6.892e-09, -2.383e-07, 1.423e-07), (4.441e-16, 0.9996, 0.02891, -0.3482), (2.384e-07, -0.02891, 0.9996, -0.5969), (-0.0, -0.0, -0.0, 1.0)))
ob_body.location = (0.0, 0.0, 0.2945)
ob_body.lock_rotations_4d = False
ob_body.empty_display_type = 'ARROWS'
ob_body.lineart.crease_threshold = 0.0
_m = ob_body.modifiers.new('Mirror', 'MIRROR')
_m.use_clip = True
ob_light.location = (4.076, 1.005, 5.904)
ob_light.rotation_euler = (0.6503, 0.05522, 1.866)
ob_light.lock_rotations_4d = False
ob_light.empty_display_type = 'ARROWS'
ob_light.color = (0.0, 0.0, 0.0, 0.0)
ob_light.lineart.crease_threshold = 0.0
ob_camera.location = (7.359, -6.926, 4.958)
ob_camera.rotation_euler = (1.109, 0.0, 0.8149)
ob_camera.lock_rotations_4d = False
ob_camera.empty_display_type = 'ARROWS'
ob_camera.color = (0.0, 0.0, 0.0, 0.0)
ob_camera.display_type = 'WIRE'
ob_camera.lineart.crease_threshold = 0.0
ob_empty.location = (0.0, 0.0, 0.0)
ob_empty.rotation_euler = (1.571, -0.0, 1.571)
ob_empty.scale = (1.883, 1.883, 1.883)
ob_empty.empty_display_type = 'IMAGE'
ob_empty.empty_display_size = 5.0
ob_empty.lineart.crease_threshold = 0.0
ob_trigger.parent = ob_armature
ob_trigger.matrix_parent_inverse = Matrix(((1.0, 1.465e-14, 4.961e-16, 3.006e-15), (1.423e-14, 0.03385, -0.9994, -0.05566), (4.066e-16, 0.9994, 0.03385, 0.2052), (-0.0, -0.0, -0.0, 1.0)))
ob_trigger.location = (0.0, -0.2587, -0.07854)
ob_trigger.lineart.crease_threshold = 0.0
ob_magazine.parent = ob_armature
ob_magazine.matrix_parent_inverse = Matrix(((1.0, -0.0, -0.0, -0.0), (-1.354e-14, 0.3028, -0.9531, 0.04732), (4.303e-15, 0.9531, 0.3028, 2.232), (-0.0, 0.0, -0.0, 1.0)))
ob_magazine.location = (0.0, -2.405, -0.2943)
ob_magazine.rotation_euler = (0.1865, -3.176e-22, -2.971e-23)
ob_magazine.lineart.crease_threshold = 0.0
ob_armature.location = (0.0, -0.7453, 0.3248)
ob_armature.show_in_front = True
ob_armature.lineart.crease_threshold = 0.0

# ---- collection membership
col_collection.objects.link(ob_body)
col_collection.objects.link(ob_light)
col_collection.objects.link(ob_camera)
col_collection.objects.link(ob_empty)
col_collection.objects.link(ob_trigger)
col_collection.objects.link(ob_magazine)
col_collection.objects.link(ob_armature)

# ---- scene / render settings (as saved in the file)
scene.camera = ob_camera
scene.frame_start = 1; scene.frame_end = 250; scene.frame_set(1)
scene.render.engine = 'BLENDER_EEVEE_NEXT'
scene.cycles.use_denoising = False
scene.cycles.samples = 128
scene.cycles.sampling_pattern = 'TABULATED_SOBOL'
scene.cycles.use_adaptive_sampling = False
scene.cycles.use_light_tree = False
scene.view_settings.view_transform = 'Filmic'
bpy.context.view_layer.update()

